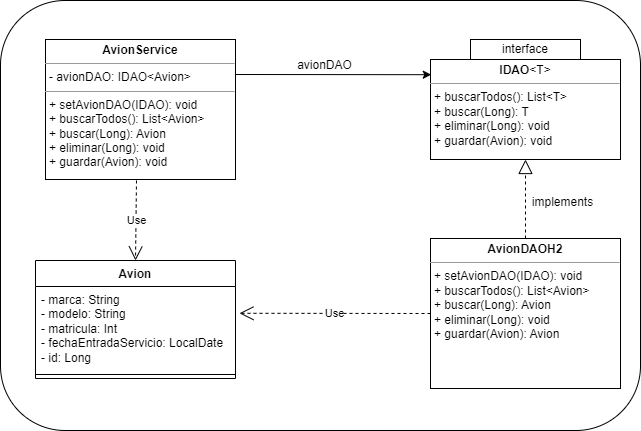

The diagram above was exported from draw.io. Its source (the exported page's mxGraphModel, read from the mxfile embedded in the PNG):
<mxGraphModel dx="1050" dy="570" grid="1" gridSize="10" guides="1" tooltips="1" connect="1" arrows="1" fold="1" page="1" pageScale="1" pageWidth="827" pageHeight="1169" math="0" shadow="0">
  <root>
    <mxCell id="0" />
    <mxCell id="1" parent="0" />
    <mxCell id="Hu-8wsDkWjY1DOisnRFu-17" value="" style="rounded=1;whiteSpace=wrap;html=1;" vertex="1" parent="1">
      <mxGeometry x="90" y="40" width="640" height="430" as="geometry" />
    </mxCell>
    <mxCell id="Hu-8wsDkWjY1DOisnRFu-1" value="Avion" style="swimlane;fontStyle=1;align=center;verticalAlign=top;childLayout=stackLayout;horizontal=1;startSize=26;horizontalStack=0;resizeParent=1;resizeParentMax=0;resizeLast=0;collapsible=1;marginBottom=0;whiteSpace=wrap;html=1;" vertex="1" parent="1">
      <mxGeometry x="125" y="300" width="200" height="118" as="geometry" />
    </mxCell>
    <mxCell id="Hu-8wsDkWjY1DOisnRFu-2" value="- marca: String&lt;br&gt;- modelo: String&lt;br&gt;- matricula: Int&lt;br&gt;- fechaEntradaServicio: LocalDate&lt;br&gt;- id: Long" style="text;strokeColor=none;fillColor=none;align=left;verticalAlign=top;spacingLeft=4;spacingRight=4;overflow=hidden;rotatable=0;points=[[0,0.5],[1,0.5]];portConstraint=eastwest;whiteSpace=wrap;html=1;" vertex="1" parent="Hu-8wsDkWjY1DOisnRFu-1">
      <mxGeometry y="26" width="200" height="84" as="geometry" />
    </mxCell>
    <mxCell id="Hu-8wsDkWjY1DOisnRFu-3" value="" style="line;strokeWidth=1;fillColor=none;align=left;verticalAlign=middle;spacingTop=-1;spacingLeft=3;spacingRight=3;rotatable=0;labelPosition=right;points=[];portConstraint=eastwest;strokeColor=inherit;" vertex="1" parent="Hu-8wsDkWjY1DOisnRFu-1">
      <mxGeometry y="110" width="200" height="8" as="geometry" />
    </mxCell>
    <mxCell id="Hu-8wsDkWjY1DOisnRFu-5" value="&lt;p style=&quot;margin:0px;margin-top:4px;text-align:center;&quot;&gt;&lt;b&gt;AvionService&lt;/b&gt;&lt;/p&gt;&lt;hr size=&quot;1&quot;&gt;&lt;p style=&quot;margin:0px;margin-left:4px;&quot;&gt;- avionDAO: IDAO&amp;lt;Avion&amp;gt;&lt;/p&gt;&lt;hr size=&quot;1&quot;&gt;&lt;p style=&quot;margin:0px;margin-left:4px;&quot;&gt;+ setAvionDAO(IDAO): void&lt;/p&gt;&lt;p style=&quot;margin:0px;margin-left:4px;&quot;&gt;+ buscarTodos(): List&amp;lt;Avion&amp;gt;&lt;/p&gt;&lt;p style=&quot;margin:0px;margin-left:4px;&quot;&gt;+ buscar(Long): Avion&lt;/p&gt;&lt;p style=&quot;margin:0px;margin-left:4px;&quot;&gt;+ eliminar(Long): void&lt;/p&gt;&lt;p style=&quot;margin:0px;margin-left:4px;&quot;&gt;+ guardar(Avion): void&lt;/p&gt;" style="verticalAlign=top;align=left;overflow=fill;html=1;whiteSpace=wrap;" vertex="1" parent="1">
      <mxGeometry x="135" y="79" width="190" height="140" as="geometry" />
    </mxCell>
    <mxCell id="Hu-8wsDkWjY1DOisnRFu-7" value="&lt;p style=&quot;margin:0px;margin-top:4px;text-align:center;&quot;&gt;&lt;b&gt;IDAO&lt;/b&gt;&amp;lt;T&amp;gt;&lt;/p&gt;&lt;hr size=&quot;1&quot;&gt;&lt;p style=&quot;margin:0px;margin-left:4px;&quot;&gt;&lt;/p&gt;&lt;p style=&quot;margin:0px;margin-left:4px;&quot;&gt;&lt;span style=&quot;background-color: initial;&quot;&gt;+ buscarTodos(): List&amp;lt;T&amp;gt;&lt;/span&gt;&lt;br&gt;&lt;/p&gt;&lt;p style=&quot;margin:0px;margin-left:4px;&quot;&gt;+ buscar(Long): T&lt;/p&gt;&lt;p style=&quot;margin:0px;margin-left:4px;&quot;&gt;+ eliminar(Long): void&lt;/p&gt;&lt;p style=&quot;margin:0px;margin-left:4px;&quot;&gt;+ guardar(Avion): void&lt;/p&gt;" style="verticalAlign=top;align=left;overflow=fill;html=1;whiteSpace=wrap;" vertex="1" parent="1">
      <mxGeometry x="520" y="99" width="190" height="100" as="geometry" />
    </mxCell>
    <mxCell id="Hu-8wsDkWjY1DOisnRFu-8" value="interface" style="html=1;whiteSpace=wrap;" vertex="1" parent="1">
      <mxGeometry x="560" y="79" width="110" height="20" as="geometry" />
    </mxCell>
    <mxCell id="Hu-8wsDkWjY1DOisnRFu-9" value="&lt;p style=&quot;margin:0px;margin-top:4px;text-align:center;&quot;&gt;&lt;b&gt;AvionDAOH2&lt;/b&gt;&lt;/p&gt;&lt;hr size=&quot;1&quot;&gt;&lt;p style=&quot;margin:0px;margin-left:4px;&quot;&gt;&lt;/p&gt;&lt;p style=&quot;margin:0px;margin-left:4px;&quot;&gt;+ setAvionDAO(IDAO): void&lt;/p&gt;&lt;p style=&quot;margin:0px;margin-left:4px;&quot;&gt;+ buscarTodos(): List&amp;lt;Avion&amp;gt;&lt;/p&gt;&lt;p style=&quot;margin:0px;margin-left:4px;&quot;&gt;+ buscar(Long): Avion&lt;/p&gt;&lt;p style=&quot;margin:0px;margin-left:4px;&quot;&gt;+ eliminar(Long): void&lt;/p&gt;&lt;p style=&quot;margin:0px;margin-left:4px;&quot;&gt;+ guardar(Avion): Avion&lt;/p&gt;" style="verticalAlign=top;align=left;overflow=fill;html=1;whiteSpace=wrap;" vertex="1" parent="1">
      <mxGeometry x="520" y="278" width="190" height="150" as="geometry" />
    </mxCell>
    <mxCell id="Hu-8wsDkWjY1DOisnRFu-10" value="" style="endArrow=block;dashed=1;endFill=0;endSize=12;html=1;rounded=0;exitX=0.5;exitY=0;exitDx=0;exitDy=0;entryX=0.5;entryY=1;entryDx=0;entryDy=0;" edge="1" parent="1" source="Hu-8wsDkWjY1DOisnRFu-9" target="Hu-8wsDkWjY1DOisnRFu-7">
      <mxGeometry width="160" relative="1" as="geometry">
        <mxPoint x="390" y="300" as="sourcePoint" />
        <mxPoint x="550" y="300" as="targetPoint" />
      </mxGeometry>
    </mxCell>
    <mxCell id="Hu-8wsDkWjY1DOisnRFu-11" value="Use" style="endArrow=open;endSize=12;dashed=1;html=1;rounded=0;exitX=0;exitY=0.5;exitDx=0;exitDy=0;entryX=1.02;entryY=0.319;entryDx=0;entryDy=0;entryPerimeter=0;" edge="1" parent="1" source="Hu-8wsDkWjY1DOisnRFu-9" target="Hu-8wsDkWjY1DOisnRFu-2">
      <mxGeometry width="160" relative="1" as="geometry">
        <mxPoint x="390" y="300" as="sourcePoint" />
        <mxPoint x="550" y="300" as="targetPoint" />
      </mxGeometry>
    </mxCell>
    <mxCell id="Hu-8wsDkWjY1DOisnRFu-12" value="Use" style="endArrow=open;endSize=12;dashed=1;html=1;rounded=0;exitX=0;exitY=0.5;exitDx=0;exitDy=0;entryX=0.5;entryY=0;entryDx=0;entryDy=0;" edge="1" parent="1" target="Hu-8wsDkWjY1DOisnRFu-1">
      <mxGeometry width="160" relative="1" as="geometry">
        <mxPoint x="226" y="220" as="sourcePoint" />
        <mxPoint x="-40" y="230" as="targetPoint" />
      </mxGeometry>
    </mxCell>
    <mxCell id="Hu-8wsDkWjY1DOisnRFu-13" value="" style="endArrow=classic;html=1;rounded=0;exitX=1;exitY=0.25;exitDx=0;exitDy=0;entryX=0.004;entryY=0.152;entryDx=0;entryDy=0;entryPerimeter=0;" edge="1" parent="1" source="Hu-8wsDkWjY1DOisnRFu-5" target="Hu-8wsDkWjY1DOisnRFu-7">
      <mxGeometry width="50" height="50" relative="1" as="geometry">
        <mxPoint x="440" y="320" as="sourcePoint" />
        <mxPoint x="490" y="270" as="targetPoint" />
      </mxGeometry>
    </mxCell>
    <mxCell id="Hu-8wsDkWjY1DOisnRFu-14" value="avionDAO" style="text;html=1;align=center;verticalAlign=middle;resizable=0;points=[];autosize=1;strokeColor=none;fillColor=none;rotation=0;" vertex="1" parent="1">
      <mxGeometry x="374" y="90" width="80" height="30" as="geometry" />
    </mxCell>
    <mxCell id="Hu-8wsDkWjY1DOisnRFu-16" value="implements" style="text;html=1;align=center;verticalAlign=middle;resizable=0;points=[];autosize=1;strokeColor=none;fillColor=none;rotation=0;" vertex="1" parent="1">
      <mxGeometry x="612" y="227" width="80" height="30" as="geometry" />
    </mxCell>
  </root>
</mxGraphModel>